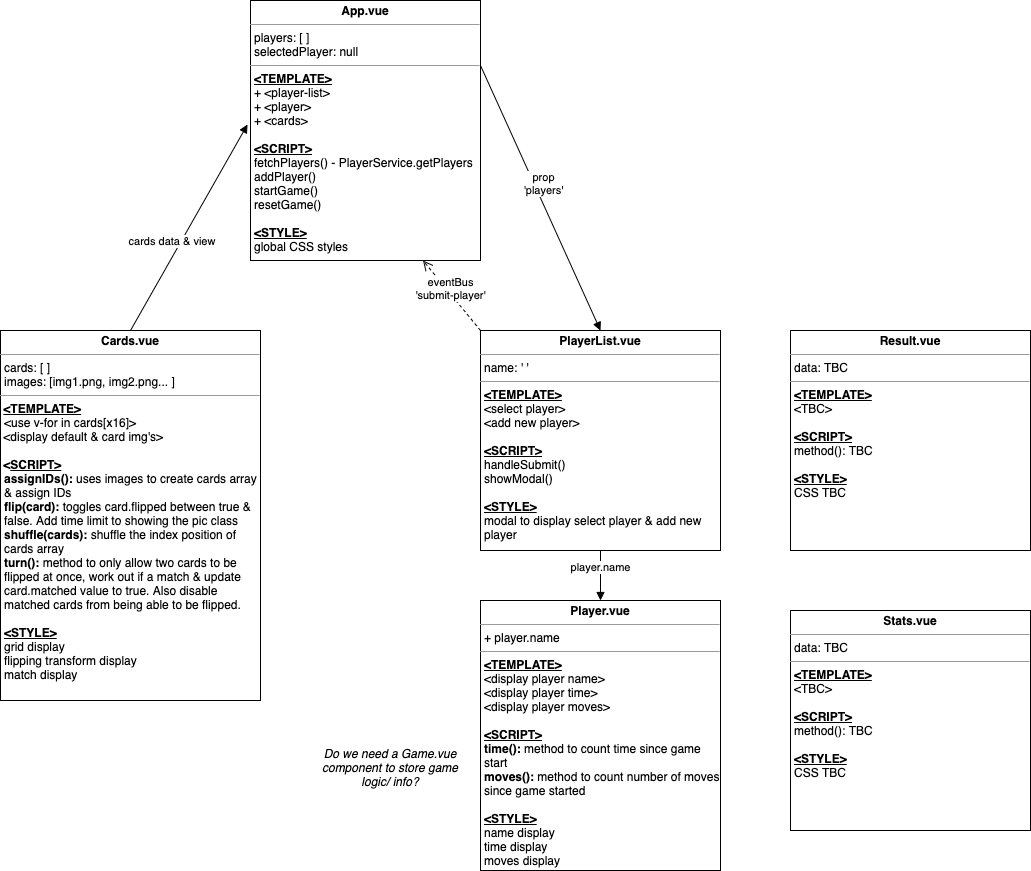

The diagram above was exported from draw.io. Its source (the exported page's mxGraphModel, read from the mxfile embedded in the PNG):
<mxGraphModel dx="1293" dy="693" grid="1" gridSize="10" guides="1" tooltips="1" connect="1" arrows="1" fold="1" page="1" pageScale="1" pageWidth="1169" pageHeight="1654" math="0" shadow="0">
  <root>
    <mxCell id="WIyWlLk6GJQsqaUBKTNV-0" />
    <mxCell id="WIyWlLk6GJQsqaUBKTNV-1" parent="WIyWlLk6GJQsqaUBKTNV-0" />
    <mxCell id="Sfvq8VgnUFt5w08pv2ad-6" value="&lt;p style=&quot;margin: 0px ; margin-top: 4px ; text-align: center&quot;&gt;&lt;b&gt;App.vue&lt;/b&gt;&lt;br&gt;&lt;/p&gt;&lt;hr size=&quot;1&quot;&gt;&lt;p style=&quot;margin: 0px ; margin-left: 4px&quot;&gt;players: [ ]&lt;br&gt;selectedPlayer: null&lt;/p&gt;&lt;hr size=&quot;1&quot;&gt;&lt;p style=&quot;margin: 0px ; margin-left: 4px&quot;&gt;&lt;b&gt;&lt;u&gt;&amp;lt;TEMPLATE&amp;gt;&lt;/u&gt;&lt;/b&gt;&lt;/p&gt;&lt;p style=&quot;margin: 0px ; margin-left: 4px&quot;&gt;+ &amp;lt;player-list&amp;gt;&lt;/p&gt;&lt;p style=&quot;margin: 0px ; margin-left: 4px&quot;&gt;+ &amp;lt;player&amp;gt;&lt;/p&gt;&lt;p style=&quot;margin: 0px ; margin-left: 4px&quot;&gt;+ &amp;lt;cards&amp;gt;&lt;/p&gt;&lt;p style=&quot;margin: 0px ; margin-left: 4px&quot;&gt;&lt;br&gt;&lt;/p&gt;&lt;p style=&quot;margin: 0px ; margin-left: 4px&quot;&gt;&lt;b&gt;&lt;u&gt;&amp;lt;SCRIPT&amp;gt;&lt;/u&gt;&lt;/b&gt;&lt;/p&gt;&lt;p style=&quot;margin: 0px ; margin-left: 4px&quot;&gt;fetchPlayers() - PlayerService.getPlayers&lt;/p&gt;&lt;p style=&quot;margin: 0px ; margin-left: 4px&quot;&gt;addPlayer()&lt;/p&gt;&lt;p style=&quot;margin: 0px ; margin-left: 4px&quot;&gt;startGame()&lt;/p&gt;&lt;p style=&quot;margin: 0px ; margin-left: 4px&quot;&gt;resetGame()&lt;/p&gt;&lt;p style=&quot;margin: 0px ; margin-left: 4px&quot;&gt;&lt;br&gt;&lt;/p&gt;&lt;p style=&quot;margin: 0px ; margin-left: 4px&quot;&gt;&lt;b&gt;&lt;u&gt;&amp;lt;STYLE&amp;gt;&lt;/u&gt;&lt;/b&gt;&lt;/p&gt;&lt;p style=&quot;margin: 0px ; margin-left: 4px&quot;&gt;global CSS styles&lt;/p&gt;" style="verticalAlign=top;align=left;overflow=fill;fontSize=12;fontFamily=Helvetica;html=1;whiteSpace=wrap;" parent="WIyWlLk6GJQsqaUBKTNV-1" vertex="1">
      <mxGeometry x="330" y="60" width="230" height="260" as="geometry" />
    </mxCell>
    <mxCell id="Sfvq8VgnUFt5w08pv2ad-8" value="&lt;p style=&quot;margin: 0px ; margin-top: 4px ; text-align: center&quot;&gt;&lt;b&gt;Cards.vue&lt;/b&gt;&lt;/p&gt;&lt;hr size=&quot;1&quot;&gt;&lt;p style=&quot;margin: 0px ; margin-left: 4px&quot;&gt;cards: [ ]&lt;br&gt;images: [img1.png, img2.png... ]&lt;/p&gt;&lt;hr size=&quot;1&quot;&gt;&lt;b&gt;&amp;nbsp;&lt;/b&gt;&lt;u&gt;&lt;b&gt;&amp;lt;TEMPLATE&amp;gt;&lt;/b&gt;&lt;/u&gt;&lt;p style=&quot;margin: 0px 0px 0px 4px&quot;&gt;&amp;lt;use v-for in cards[x16]&amp;gt;&lt;/p&gt;&lt;span&gt;&amp;nbsp;&amp;lt;display default &amp;amp; card img's&amp;gt;&lt;br&gt;&lt;br&gt;&lt;/span&gt;&lt;b&gt;&amp;nbsp;&amp;lt;&lt;u&gt;SCRIPT&amp;gt;&lt;/u&gt;&lt;/b&gt;&lt;p style=&quot;margin: 0px ; margin-left: 4px&quot;&gt;&lt;b&gt;assignIDs():&lt;/b&gt; uses images to create cards array &amp;amp; assign IDs&lt;/p&gt;&lt;p style=&quot;margin: 0px ; margin-left: 4px&quot;&gt;&lt;b&gt;flip(card):&lt;/b&gt; toggles card.flipped between true &amp;amp; false. Add time limit to showing the pic class&lt;/p&gt;&lt;p style=&quot;margin: 0px ; margin-left: 4px&quot;&gt;&lt;b&gt;shuffle(cards): &lt;/b&gt;shuffle the index position of cards array&lt;/p&gt;&lt;p style=&quot;margin: 0px ; margin-left: 4px&quot;&gt;&lt;b&gt;turn():&lt;/b&gt; method to only allow two cards to be flipped at once, work out if a match &amp;amp; update card.matched value to true. Also disable matched cards from being able to be flipped.&lt;/p&gt;&lt;p style=&quot;margin: 0px 0px 0px 4px&quot;&gt;&lt;br&gt;&lt;/p&gt;&lt;p style=&quot;margin: 0px 0px 0px 4px&quot;&gt;&lt;b&gt;&lt;u&gt;&amp;lt;STYLE&amp;gt;&lt;/u&gt;&lt;/b&gt;&lt;/p&gt;&lt;p style=&quot;margin: 0px 0px 0px 4px&quot;&gt;grid display&lt;/p&gt;&lt;p style=&quot;margin: 0px 0px 0px 4px&quot;&gt;flipping transform display&lt;/p&gt;&lt;p style=&quot;margin: 0px 0px 0px 4px&quot;&gt;match display&lt;/p&gt;" style="verticalAlign=top;align=left;overflow=fill;fontSize=12;fontFamily=Helvetica;html=1;whiteSpace=wrap;" parent="WIyWlLk6GJQsqaUBKTNV-1" vertex="1">
      <mxGeometry x="80" y="390" width="260" height="370" as="geometry" />
    </mxCell>
    <mxCell id="Sfvq8VgnUFt5w08pv2ad-10" value="&lt;p style=&quot;margin: 0px ; margin-top: 4px ; text-align: center&quot;&gt;&lt;b&gt;Player.vue&lt;/b&gt;&lt;/p&gt;&lt;hr size=&quot;1&quot;&gt;&lt;p style=&quot;margin: 0px ; margin-left: 4px&quot;&gt;+ player.name&lt;br&gt;&lt;/p&gt;&lt;hr size=&quot;1&quot;&gt;&lt;p style=&quot;margin: 0px ; margin-left: 4px&quot;&gt;&lt;b&gt;&lt;u&gt;&amp;lt;TEMPLATE&amp;gt;&lt;/u&gt;&lt;/b&gt;&lt;/p&gt;&lt;p style=&quot;margin: 0px 0px 0px 4px&quot;&gt;&amp;lt;display player name&amp;gt;&lt;/p&gt;&lt;p style=&quot;margin: 0px 0px 0px 4px&quot;&gt;&amp;lt;display player time&amp;gt;&lt;br&gt;&lt;/p&gt;&lt;p style=&quot;margin: 0px 0px 0px 4px&quot;&gt;&amp;lt;display player moves&amp;gt;&lt;/p&gt;&lt;p style=&quot;margin: 0px 0px 0px 4px&quot;&gt;&lt;br&gt;&lt;/p&gt;&lt;p style=&quot;margin: 0px 0px 0px 4px&quot;&gt;&lt;b&gt;&lt;u&gt;&amp;lt;SCRIPT&amp;gt;&lt;/u&gt;&lt;/b&gt;&lt;/p&gt;&lt;p style=&quot;margin: 0px 0px 0px 4px&quot;&gt;&lt;b&gt;time():&lt;/b&gt; method to count time since game start&lt;/p&gt;&lt;p style=&quot;margin: 0px 0px 0px 4px&quot;&gt;&lt;b&gt;moves():&lt;/b&gt; method to count number of moves since game started&lt;/p&gt;&lt;p style=&quot;margin: 0px 0px 0px 4px&quot;&gt;&lt;br&gt;&lt;/p&gt;&lt;p style=&quot;margin: 0px 0px 0px 4px&quot;&gt;&lt;b&gt;&lt;u&gt;&amp;lt;STYLE&amp;gt;&lt;/u&gt;&lt;/b&gt;&lt;/p&gt;&lt;p style=&quot;margin: 0px 0px 0px 4px&quot;&gt;name display&lt;/p&gt;&lt;p style=&quot;margin: 0px 0px 0px 4px&quot;&gt;time display&lt;/p&gt;&lt;p style=&quot;margin: 0px 0px 0px 4px&quot;&gt;moves display&lt;/p&gt;" style="verticalAlign=top;align=left;overflow=fill;fontSize=12;fontFamily=Helvetica;html=1;whiteSpace=wrap;" parent="WIyWlLk6GJQsqaUBKTNV-1" vertex="1">
      <mxGeometry x="560" y="660" width="240" height="270" as="geometry" />
    </mxCell>
    <mxCell id="Sfvq8VgnUFt5w08pv2ad-11" value="&lt;p style=&quot;margin: 0px ; margin-top: 4px ; text-align: center&quot;&gt;&lt;b&gt;PlayerList.vue&lt;/b&gt;&lt;/p&gt;&lt;hr size=&quot;1&quot;&gt;&lt;p style=&quot;margin: 0px ; margin-left: 4px&quot;&gt;name: ' '&lt;br&gt;&lt;/p&gt;&lt;hr size=&quot;1&quot;&gt;&lt;p style=&quot;margin: 0px ; margin-left: 4px&quot;&gt;&lt;b&gt;&lt;u&gt;&amp;lt;TEMPLATE&amp;gt;&lt;/u&gt;&lt;/b&gt;&lt;/p&gt;&lt;p style=&quot;margin: 0px ; margin-left: 4px&quot;&gt;&amp;lt;select player&amp;gt;&lt;/p&gt;&lt;p style=&quot;margin: 0px ; margin-left: 4px&quot;&gt;&amp;lt;add new player&amp;gt;&lt;/p&gt;&lt;p style=&quot;margin: 0px ; margin-left: 4px&quot;&gt;&lt;br&gt;&lt;/p&gt;&lt;p style=&quot;margin: 0px ; margin-left: 4px&quot;&gt;&lt;b&gt;&lt;u&gt;&amp;lt;SCRIPT&amp;gt;&lt;/u&gt;&lt;/b&gt;&lt;/p&gt;&lt;p style=&quot;margin: 0px ; margin-left: 4px&quot;&gt;handleSubmit()&lt;/p&gt;&lt;p style=&quot;margin: 0px ; margin-left: 4px&quot;&gt;showModal()&lt;/p&gt;&lt;p style=&quot;margin: 0px ; margin-left: 4px&quot;&gt;&lt;br&gt;&lt;/p&gt;&lt;p style=&quot;margin: 0px ; margin-left: 4px&quot;&gt;&lt;b&gt;&lt;u&gt;&amp;lt;STYLE&amp;gt;&lt;/u&gt;&lt;/b&gt;&lt;/p&gt;&lt;p style=&quot;margin: 0px ; margin-left: 4px&quot;&gt;modal to display select player &amp;amp; add new player&lt;/p&gt;" style="verticalAlign=top;align=left;overflow=fill;fontSize=12;fontFamily=Helvetica;html=1;whiteSpace=wrap;" parent="WIyWlLk6GJQsqaUBKTNV-1" vertex="1">
      <mxGeometry x="560" y="390" width="240" height="220" as="geometry" />
    </mxCell>
    <mxCell id="Sfvq8VgnUFt5w08pv2ad-12" value="player.name" style="html=1;verticalAlign=bottom;endArrow=block;exitX=0.5;exitY=1;exitDx=0;exitDy=0;entryX=0.5;entryY=0;entryDx=0;entryDy=0;" parent="WIyWlLk6GJQsqaUBKTNV-1" source="Sfvq8VgnUFt5w08pv2ad-11" edge="1" target="Sfvq8VgnUFt5w08pv2ad-10">
      <mxGeometry x="0.0345" width="80" relative="1" as="geometry">
        <mxPoint x="185" y="470" as="sourcePoint" />
        <mxPoint x="655" y="628" as="targetPoint" />
        <mxPoint as="offset" />
      </mxGeometry>
    </mxCell>
    <mxCell id="Sfvq8VgnUFt5w08pv2ad-13" value="eventBus&lt;br&gt;'submit-player'" style="html=1;verticalAlign=bottom;endArrow=open;dashed=1;endSize=8;exitX=0;exitY=0;exitDx=0;exitDy=0;entryX=0.75;entryY=1;entryDx=0;entryDy=0;" parent="WIyWlLk6GJQsqaUBKTNV-1" source="Sfvq8VgnUFt5w08pv2ad-11" target="Sfvq8VgnUFt5w08pv2ad-6" edge="1">
      <mxGeometry x="-0.1406" y="7" relative="1" as="geometry">
        <mxPoint x="450" y="370" as="sourcePoint" />
        <mxPoint x="370" y="370" as="targetPoint" />
        <mxPoint as="offset" />
      </mxGeometry>
    </mxCell>
    <mxCell id="Sfvq8VgnUFt5w08pv2ad-14" value="prop&lt;br&gt;'players'" style="html=1;verticalAlign=bottom;endArrow=block;exitX=1;exitY=0.25;exitDx=0;exitDy=0;entryX=0.5;entryY=0;entryDx=0;entryDy=0;" parent="WIyWlLk6GJQsqaUBKTNV-1" source="Sfvq8VgnUFt5w08pv2ad-6" target="Sfvq8VgnUFt5w08pv2ad-11" edge="1">
      <mxGeometry x="0.0166" y="2" width="80" relative="1" as="geometry">
        <mxPoint x="730" y="460" as="sourcePoint" />
        <mxPoint x="815" y="300" as="targetPoint" />
        <mxPoint as="offset" />
      </mxGeometry>
    </mxCell>
    <mxCell id="-3fmHVb-GDmbujUE351I-0" value="cards data &amp;amp; view&amp;nbsp;" style="html=1;verticalAlign=bottom;endArrow=block;exitX=0.5;exitY=0;exitDx=0;exitDy=0;entryX=-0.013;entryY=0.477;entryDx=0;entryDy=0;entryPerimeter=0;" edge="1" parent="WIyWlLk6GJQsqaUBKTNV-1" source="Sfvq8VgnUFt5w08pv2ad-8" target="Sfvq8VgnUFt5w08pv2ad-6">
      <mxGeometry x="-0.2334" y="2" width="80" relative="1" as="geometry">
        <mxPoint x="570" y="135" as="sourcePoint" />
        <mxPoint x="690" y="400" as="targetPoint" />
        <mxPoint as="offset" />
      </mxGeometry>
    </mxCell>
    <mxCell id="-3fmHVb-GDmbujUE351I-1" value="Do we need a Game.vue component to store game logic/ info?" style="text;html=1;strokeColor=none;fillColor=none;align=center;verticalAlign=middle;whiteSpace=wrap;rounded=0;fontStyle=2" vertex="1" parent="WIyWlLk6GJQsqaUBKTNV-1">
      <mxGeometry x="390" y="792" width="160" height="70" as="geometry" />
    </mxCell>
    <mxCell id="-3fmHVb-GDmbujUE351I-2" value="&lt;p style=&quot;margin: 0px ; margin-top: 4px ; text-align: center&quot;&gt;&lt;b&gt;Result.vue&lt;/b&gt;&lt;/p&gt;&lt;hr size=&quot;1&quot;&gt;&lt;p style=&quot;margin: 0px ; margin-left: 4px&quot;&gt;data: TBC&lt;br&gt;&lt;/p&gt;&lt;hr size=&quot;1&quot;&gt;&lt;p style=&quot;margin: 0px ; margin-left: 4px&quot;&gt;&lt;b&gt;&lt;u&gt;&amp;lt;TEMPLATE&amp;gt;&lt;/u&gt;&lt;/b&gt;&lt;/p&gt;&lt;p style=&quot;margin: 0px ; margin-left: 4px&quot;&gt;&amp;lt;TBC&amp;gt;&lt;/p&gt;&lt;p style=&quot;margin: 0px ; margin-left: 4px&quot;&gt;&lt;br&gt;&lt;/p&gt;&lt;p style=&quot;margin: 0px ; margin-left: 4px&quot;&gt;&lt;b&gt;&lt;u&gt;&amp;lt;SCRIPT&amp;gt;&lt;/u&gt;&lt;/b&gt;&lt;/p&gt;&lt;p style=&quot;margin: 0px ; margin-left: 4px&quot;&gt;method(): TBC&lt;/p&gt;&lt;p style=&quot;margin: 0px ; margin-left: 4px&quot;&gt;&lt;br&gt;&lt;/p&gt;&lt;p style=&quot;margin: 0px ; margin-left: 4px&quot;&gt;&lt;b&gt;&lt;u&gt;&amp;lt;STYLE&amp;gt;&lt;/u&gt;&lt;/b&gt;&lt;/p&gt;&lt;p style=&quot;margin: 0px ; margin-left: 4px&quot;&gt;CSS TBC&lt;/p&gt;" style="verticalAlign=top;align=left;overflow=fill;fontSize=12;fontFamily=Helvetica;html=1;whiteSpace=wrap;" vertex="1" parent="WIyWlLk6GJQsqaUBKTNV-1">
      <mxGeometry x="870" y="390" width="240" height="220" as="geometry" />
    </mxCell>
    <mxCell id="-3fmHVb-GDmbujUE351I-3" value="&lt;p style=&quot;margin: 0px ; margin-top: 4px ; text-align: center&quot;&gt;&lt;b&gt;Stats.vue&lt;/b&gt;&lt;/p&gt;&lt;hr size=&quot;1&quot;&gt;&lt;p style=&quot;margin: 0px ; margin-left: 4px&quot;&gt;data: TBC&lt;br&gt;&lt;/p&gt;&lt;hr size=&quot;1&quot;&gt;&lt;p style=&quot;margin: 0px ; margin-left: 4px&quot;&gt;&lt;b&gt;&lt;u&gt;&amp;lt;TEMPLATE&amp;gt;&lt;/u&gt;&lt;/b&gt;&lt;/p&gt;&lt;p style=&quot;margin: 0px ; margin-left: 4px&quot;&gt;&amp;lt;TBC&amp;gt;&lt;/p&gt;&lt;p style=&quot;margin: 0px ; margin-left: 4px&quot;&gt;&lt;br&gt;&lt;/p&gt;&lt;p style=&quot;margin: 0px ; margin-left: 4px&quot;&gt;&lt;b&gt;&lt;u&gt;&amp;lt;SCRIPT&amp;gt;&lt;/u&gt;&lt;/b&gt;&lt;/p&gt;&lt;p style=&quot;margin: 0px ; margin-left: 4px&quot;&gt;method(): TBC&lt;/p&gt;&lt;p style=&quot;margin: 0px ; margin-left: 4px&quot;&gt;&lt;br&gt;&lt;/p&gt;&lt;p style=&quot;margin: 0px ; margin-left: 4px&quot;&gt;&lt;b&gt;&lt;u&gt;&amp;lt;STYLE&amp;gt;&lt;/u&gt;&lt;/b&gt;&lt;/p&gt;&lt;p style=&quot;margin: 0px ; margin-left: 4px&quot;&gt;CSS TBC&lt;/p&gt;" style="verticalAlign=top;align=left;overflow=fill;fontSize=12;fontFamily=Helvetica;html=1;whiteSpace=wrap;" vertex="1" parent="WIyWlLk6GJQsqaUBKTNV-1">
      <mxGeometry x="870" y="670" width="240" height="220" as="geometry" />
    </mxCell>
  </root>
</mxGraphModel>